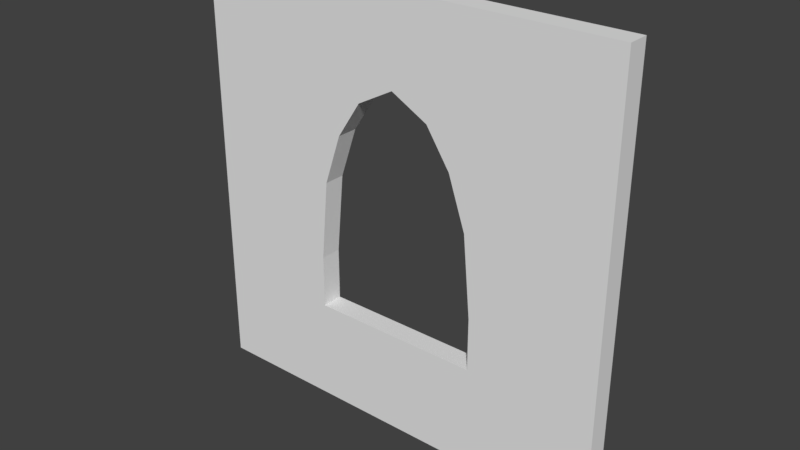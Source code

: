 # Source: ChurchWindow_4x4x0.2.blend  (saved by Blender 2.79.0; exported with 4.5.12 LTS)
import bpy
from mathutils import Matrix  # noqa: F401  (used for matrix-valued properties, if any)

bpy.ops.wm.read_factory_settings(use_empty=True)
scene = bpy.context.scene
scene.name = 'Scene'

# ---- collections
col_collection_1 = bpy.data.collections.new('Collection 1'); scene.collection.children.link(col_collection_1)

# ---- world
world_world = bpy.data.worlds.new('World'); scene.world = world_world
world_world.color = (0.05088, 0.05088, 0.05088)
world_world.use_sun_shadow = False
world_world.sun_shadow_jitter_overblur = 0.0
world_world.cycles.sampling_method = 'MANUAL'

# ---- meshes
me_plane = bpy.data.meshes.new('Plane')
me_plane.from_pydata([(0.0, 0.0, 0.0), (1.2, 0.0, -0.2), (0.0, 4.0, 0.0), (1.2, 0.0, 0.0), (0.0, 0.0, -0.2), (1.655, 4.0, -0.2), (0.0, 4.0, -0.2), (1.655, 4.0, 0.0), (1.2, 1.451, 0.0), (1.2, 1.451, -0.2), (1.655, 3.014, -0.2), (0.0, 1.451, -0.2), (0.0, 0.96, 0.0), (0.0, 0.96, -0.2), (1.2, 0.96, -0.2), (1.2, 0.96, 0.0), (1.655, 3.014, -4.314e-09), (0.0, 3.014, -4.314e-09), (0.0, 3.014, -0.2), (0.0, 1.451, 0.0), (0.0, 2.201, 5.855e-09), (0.0, 2.201, -0.2), (1.27, 2.201, -0.2), (1.27, 2.201, 5.855e-09), (1.431, 2.674, -2.157e-09), (1.431, 2.674, -0.2), (0.0, 2.674, -2.157e-09), (0.0, 2.674, -0.2), (4.0, 0.0, 0.0), (2.8, 0.0, -0.2), (4.0, 4.0, 0.0), (2.8, 0.0, 0.0), (4.0, 0.0, -0.2), (2.345, 4.0, -0.2), (4.0, 4.0, -0.2), (2.345, 4.0, 0.0), (2.0, 0.0, 0.0), (2.0, 4.0, 0.0), (2.0, 0.0, -0.2), (2.0, 4.0, -0.2), (2.8, 1.451, 0.0), (2.8, 1.451, -0.2), (2.345, 3.014, -0.2), (4.0, 1.451, -0.2), (2.0, 3.2, -0.2), (2.0, 3.2, 0.0), (4.0, 0.96, 0.0), (4.0, 0.96, -0.2), (2.8, 0.96, -0.2), (2.0, 0.96, -0.2), (2.8, 0.96, 0.0), (2.0, 0.96, 0.0), (2.345, 3.014, -4.314e-09), (4.0, 3.014, -4.314e-09), (4.0, 3.014, -0.2), (4.0, 1.451, 0.0), (4.0, 2.201, 5.855e-09), (4.0, 2.201, -0.2), (2.73, 2.201, -0.2), (2.73, 2.201, 5.855e-09), (2.569, 2.674, -2.157e-09), (2.569, 2.674, -0.2), (4.0, 2.674, -2.157e-09), (4.0, 2.674, -0.2)], [], [(17, 16, 7, 2), (17, 2, 6, 18), (3, 0, 4, 1), (2, 7, 5, 6), (18, 6, 5, 10), (7, 37, 39, 5), (36, 3, 1, 38), (10, 5, 39, 44), (16, 45, 37, 7), (13, 11, 9, 14), (12, 19, 11, 13), (12, 15, 8, 19), (0, 3, 15, 12), (0, 12, 13, 4), (4, 13, 14, 1), (1, 14, 49, 38), (3, 36, 51, 15), (26, 24, 16, 17), (26, 17, 18, 27), (27, 18, 10, 25), (11, 21, 22, 9), (19, 20, 21, 11), (19, 8, 23, 20), (21, 27, 25, 22), (20, 26, 27, 21), (20, 23, 24, 26), (10, 44, 45, 16), (24, 25, 10, 16), (25, 24, 23, 22), (22, 23, 8, 9), (9, 8, 15, 14), (14, 15, 51, 49), (53, 30, 35, 52), (53, 54, 34, 30), (31, 29, 32, 28), (30, 34, 33, 35), (54, 42, 33, 34), (35, 33, 39, 37), (36, 38, 29, 31), (42, 44, 39, 33), (52, 35, 37, 45), (47, 48, 41, 43), (46, 47, 43, 55), (46, 55, 40, 50), (28, 46, 50, 31), (28, 32, 47, 46), (32, 29, 48, 47), (29, 38, 49, 48), (31, 50, 51, 36), (62, 53, 52, 60), (62, 63, 54, 53), (63, 61, 42, 54), (43, 41, 58, 57), (55, 43, 57, 56), (55, 56, 59, 40), (57, 58, 61, 63), (56, 57, 63, 62), (56, 62, 60, 59), (36, 51, 49, 38), (39, 44, 45, 37), (42, 52, 45, 44), (60, 52, 42, 61), (61, 58, 59, 60), (58, 41, 40, 59), (41, 48, 50, 40), (48, 49, 51, 50)])
me_plane.use_remesh_preserve_volume = False
me_plane.use_remesh_preserve_attributes = False
me_plane.use_mirror_vertex_groups = False
me_plane.update()

# ---- objects
ob_churchwindow_4x4x0_2 = bpy.data.objects.new('ChurchWindow_4x4x0.2', me_plane)

# ---- transforms, parenting, visibility, modifiers, constraints
ob_churchwindow_4x4x0_2.location = (0.0, 0.0, 0.0)
ob_churchwindow_4x4x0_2.rotation_euler = (1.571, -0.0, 0.0)
ob_churchwindow_4x4x0_2.lineart.crease_threshold = 0.0

# ---- collection membership
col_collection_1.objects.link(ob_churchwindow_4x4x0_2)

# ---- scene / render settings (as saved in the file)
scene.frame_start = 1; scene.frame_end = 250; scene.frame_set(1)
scene.render.engine = 'CYCLES'
scene.render.resolution_percentage = 50
scene.render.dither_intensity = 0.0
scene.cycles.use_denoising = False
scene.cycles.samples = 128
scene.cycles.sampling_pattern = 'TABULATED_SOBOL'
scene.cycles.use_adaptive_sampling = False
scene.cycles.use_light_tree = False
scene.cycles.blur_glossy = 0.0
scene.cycles.sample_clamp_indirect = 0.0
scene.view_settings.view_transform = 'Standard'
bpy.context.view_layer.update()

# ---- added for rendering (the .blend has no active camera and no usable light): camera, sun
cam_auto = bpy.data.cameras.new('AutoCamera')
cam_auto.lens = 50.0
cam_auto.sensor_width = 36.0
cam_auto.clip_end = 1000.0
ob_auto_camera = bpy.data.objects.new('AutoCamera', cam_auto)
scene.collection.objects.link(ob_auto_camera)
ob_auto_camera.location = (7.23713, -6.18456, 6.1897)
ob_auto_camera.rotation_euler = (1.09748, -7.21219e-08, 0.694738)
scene.camera = ob_auto_camera
light_auto_sun = bpy.data.lights.new('AutoSun', 'SUN')
light_auto_sun.energy = 3.0
light_auto_sun.angle = 0.0523599
ob_auto_sun = bpy.data.objects.new('AutoSun', light_auto_sun)
scene.collection.objects.link(ob_auto_sun)
ob_auto_sun.rotation_euler = (0.872665, 0.174533, 0.523599)
bpy.context.view_layer.update()
